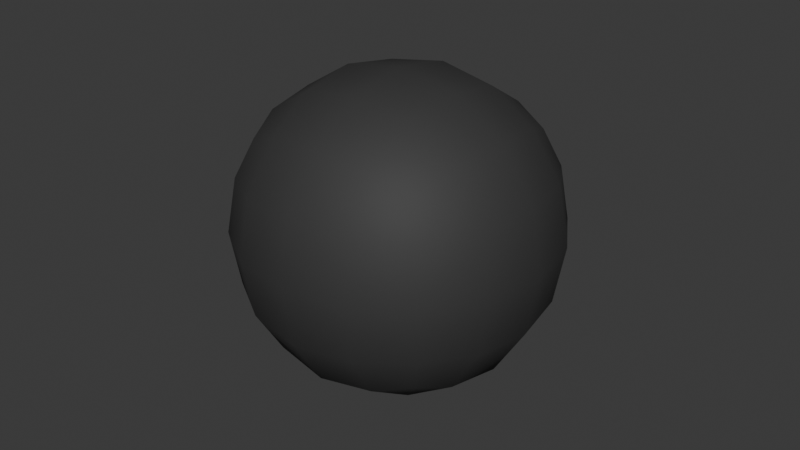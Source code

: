 # Source: ball.blend  (saved by Blender 4.3.34; exported with 4.5.12 LTS)
import bpy
from mathutils import Matrix  # noqa: F401  (used for matrix-valued properties, if any)

bpy.ops.wm.read_factory_settings(use_empty=True)
scene = bpy.context.scene
scene.name = 'Scene'

# ---- collections
col_collection = bpy.data.collections.new('Collection'); scene.collection.children.link(col_collection)

# ---- materials (node trees are filled in below, after node groups)
mat_material = bpy.data.materials.new('Material')
mat_material.alpha_threshold = 0.0
mat_material.roughness = 0.5
mat_material.line_color = (0.0, 0.0, 0.0, 1.0)

# ---- material node trees
mat_material.use_nodes = True; mat_material.node_tree.nodes.clear()
_N = mat_material.node_tree.nodes; _L = mat_material.node_tree.links
n0 = _N.new('ShaderNodeOutputMaterial'); n0.name = 'Material Output'; n0.location = (300, 300)
n1 = _N.new('ShaderNodeBsdfPrincipled'); n1.name = 'Principled BSDF'; n1.location = (10, 300)
n1.inputs[0].default_value = (0.04118, 0.04118, 0.04118, 1.0)
n1.inputs[2].default_value = 0.7145
n1.inputs[3].default_value = 1.45
_L.new(n1.outputs[0], n0.inputs[0])
n0.is_active_output = True

# ---- world
world_world = bpy.data.worlds.new('World'); scene.world = world_world
world_world.use_nodes = True; world_world.node_tree.nodes.clear()
_N = world_world.node_tree.nodes; _L = world_world.node_tree.links
n0 = _N.new('ShaderNodeOutputWorld'); n0.name = 'World Output'; n0.location = (300, 300)
n1 = _N.new('ShaderNodeBackground'); n1.name = 'Background'; n1.location = (10, 300)
n1.inputs[0].default_value = (0.05088, 0.05088, 0.05088, 1.0)
_L.new(n1.outputs[0], n0.inputs[0])
n0.is_active_output = True
world_world.color = (0.05088, 0.05088, 0.05088)
world_world.sun_shadow_jitter_overblur = 0.0

# ---- meshes
me_cube = bpy.data.meshes.new('Cube')
me_cube.from_pydata([(1.0, 1.0, 1.0), (1.0, 1.0, -1.0), (1.0, -1.0, 1.0), (1.0, -1.0, -1.0), (-1.0, 1.0, 1.0), (-1.0, 1.0, -1.0), (-1.0, -1.0, 1.0), (-1.0, -1.0, -1.0)], [], [(0, 4, 6, 2), (3, 2, 6, 7), (7, 6, 4, 5), (5, 1, 3, 7), (1, 0, 2, 3), (5, 4, 0, 1)])
me_cube.polygons.foreach_set('use_smooth', [True] * 6)
_uv = me_cube.uv_layers.new(name='UVMap')
_uv.uv.foreach_set('vector', [0.625, 0.5, 0.875, 0.5, 0.875, 0.75, 0.625, 0.75, 0.375, 0.75, 0.625, 0.75, 0.625, 1.0, 0.375, 1.0, 0.375, 0.0, 0.625, 0.0, 0.625, 0.25, 0.375, 0.25, 0.125, 0.5, 0.375, 0.5, 0.375, 0.75, 0.125, 0.75, 0.375, 0.5, 0.625, 0.5, 0.625, 0.75, 0.375, 0.75, 0.375, 0.25, 0.625, 0.25, 0.625, 0.5, 0.375, 0.5])
me_cube.materials.append(mat_material)
me_cube.use_mirror_vertex_groups = False
me_cube.update()

# ---- objects
ob_cube = bpy.data.objects.new('Cube', me_cube)

# ---- transforms, parenting, visibility, modifiers, constraints
ob_cube.location = (0.0, 0.0, 0.0)
ob_cube.scale = (1.677, 1.677, 1.677)
ob_cube.lock_rotations_4d = False
ob_cube.empty_display_type = 'ARROWS'
ob_cube.lineart.crease_threshold = 0.0
_m = ob_cube.modifiers.new('Subdivision', 'SUBSURF')
_m.levels = 3

# ---- collection membership
col_collection.objects.link(ob_cube)

# ---- scene / render settings (as saved in the file)
scene.frame_start = 1; scene.frame_end = 250; scene.frame_set(1)
scene.render.engine = 'BLENDER_EEVEE_NEXT'
bpy.context.view_layer.update()

# ---- added for rendering (the .blend has no active camera and no usable light): camera, sun
cam_auto = bpy.data.cameras.new('AutoCamera')
cam_auto.lens = 50.0
cam_auto.sensor_width = 36.0
cam_auto.clip_end = 1000.0
ob_auto_camera = bpy.data.objects.new('AutoCamera', cam_auto)
scene.collection.objects.link(ob_auto_camera)
ob_auto_camera.location = (5.37614, -6.45136, 4.30091)
ob_auto_camera.rotation_euler = (1.09748, -7.21219e-08, 0.694738)
scene.camera = ob_auto_camera
light_auto_sun = bpy.data.lights.new('AutoSun', 'SUN')
light_auto_sun.energy = 3.0
light_auto_sun.angle = 0.0523599
ob_auto_sun = bpy.data.objects.new('AutoSun', light_auto_sun)
scene.collection.objects.link(ob_auto_sun)
ob_auto_sun.rotation_euler = (0.872665, 0.174533, 0.523599)
bpy.context.view_layer.update()
